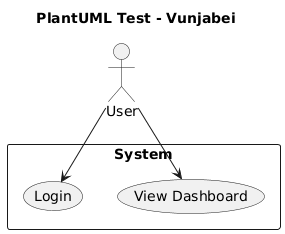

The diagram above was rendered by PlantUML. Its source (embedded in the PNG):
@startuml
title PlantUML Test - Vunjabei
actor User
rectangle "System" {
  usecase "Login" as UC1
  usecase "View Dashboard" as UC2
}
User --> UC1
User --> UC2
@enduml